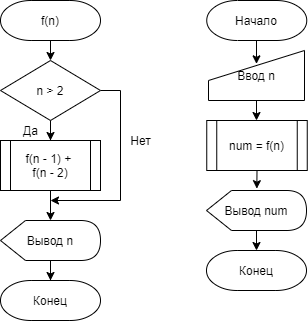

The diagram above was exported from draw.io. Its source (the exported page's mxGraphModel, read from the mxfile embedded in the PNG):
<mxGraphModel dx="660" dy="1147" grid="1" gridSize="10" guides="1" tooltips="1" connect="1" arrows="1" fold="1" page="1" pageScale="1" pageWidth="827" pageHeight="1169" math="0" shadow="0">
  <root>
    <mxCell id="0" />
    <mxCell id="1" parent="0" />
    <mxCell id="6PV-7OVaELTvnRH_8-n_-5" style="edgeStyle=orthogonalEdgeStyle;rounded=0;orthogonalLoop=1;jettySize=auto;html=1;entryX=0.5;entryY=0.267;entryDx=0;entryDy=0;entryPerimeter=0;" parent="1" target="CoYXiMkz86ybfGEqh3WG-3" edge="1">
      <mxGeometry relative="1" as="geometry">
        <mxPoint x="672.5" y="90" as="targetPoint" />
        <mxPoint x="672.5" y="70" as="sourcePoint" />
      </mxGeometry>
    </mxCell>
    <mxCell id="6PV-7OVaELTvnRH_8-n_-4" style="edgeStyle=orthogonalEdgeStyle;rounded=0;orthogonalLoop=1;jettySize=auto;html=1;exitX=0.5;exitY=1;exitDx=0;exitDy=0;" parent="1" edge="1">
      <mxGeometry relative="1" as="geometry">
        <mxPoint x="672.5" y="70" as="sourcePoint" />
        <mxPoint x="672.5" y="70" as="targetPoint" />
      </mxGeometry>
    </mxCell>
    <mxCell id="D0qT_cSiq-sqegrvNv3z-11" style="edgeStyle=orthogonalEdgeStyle;rounded=0;orthogonalLoop=1;jettySize=auto;html=1;exitX=0.5;exitY=1;exitDx=0;exitDy=0;entryX=0.503;entryY=-0.046;entryDx=0;entryDy=0;entryPerimeter=0;" edge="1" parent="1" source="6PV-7OVaELTvnRH_8-n_-13">
      <mxGeometry relative="1" as="geometry">
        <mxPoint x="670.3299999999999" y="218.15999999999997" as="targetPoint" />
      </mxGeometry>
    </mxCell>
    <mxCell id="6PV-7OVaELTvnRH_8-n_-13" value="num = f(n)" style="shape=process;whiteSpace=wrap;html=1;backgroundOutline=1;" parent="1" vertex="1">
      <mxGeometry x="620.25" y="150" width="100.5" height="50" as="geometry" />
    </mxCell>
    <mxCell id="D0qT_cSiq-sqegrvNv3z-6" style="edgeStyle=orthogonalEdgeStyle;rounded=0;orthogonalLoop=1;jettySize=auto;html=1;entryX=0.5;entryY=0;entryDx=0;entryDy=0;entryPerimeter=0;" edge="1" parent="1">
      <mxGeometry relative="1" as="geometry">
        <mxPoint x="670" y="260" as="sourcePoint" />
        <mxPoint x="670" y="280" as="targetPoint" />
      </mxGeometry>
    </mxCell>
    <mxCell id="D0qT_cSiq-sqegrvNv3z-10" style="edgeStyle=orthogonalEdgeStyle;rounded=0;orthogonalLoop=1;jettySize=auto;html=1;" edge="1" parent="1" source="CoYXiMkz86ybfGEqh3WG-3">
      <mxGeometry relative="1" as="geometry">
        <mxPoint x="670.25" y="150" as="targetPoint" />
      </mxGeometry>
    </mxCell>
    <mxCell id="CoYXiMkz86ybfGEqh3WG-3" value="Ввод n" style="shape=manualInput;whiteSpace=wrap;html=1;" parent="1" vertex="1">
      <mxGeometry x="622" y="80" width="96" height="50" as="geometry" />
    </mxCell>
    <mxCell id="D0qT_cSiq-sqegrvNv3z-14" style="edgeStyle=orthogonalEdgeStyle;rounded=0;orthogonalLoop=1;jettySize=auto;html=1;exitX=0.5;exitY=1;exitDx=0;exitDy=0;exitPerimeter=0;entryX=0.5;entryY=0;entryDx=0;entryDy=0;" edge="1" parent="1" source="D0qT_cSiq-sqegrvNv3z-12" target="D0qT_cSiq-sqegrvNv3z-13">
      <mxGeometry relative="1" as="geometry" />
    </mxCell>
    <mxCell id="D0qT_cSiq-sqegrvNv3z-12" value="f(n)" style="strokeWidth=1;html=1;shape=mxgraph.flowchart.terminator;whiteSpace=wrap;" vertex="1" parent="1">
      <mxGeometry x="414" y="30" width="100" height="40" as="geometry" />
    </mxCell>
    <mxCell id="D0qT_cSiq-sqegrvNv3z-15" style="edgeStyle=orthogonalEdgeStyle;rounded=0;orthogonalLoop=1;jettySize=auto;html=1;" edge="1" parent="1" source="D0qT_cSiq-sqegrvNv3z-13">
      <mxGeometry relative="1" as="geometry">
        <mxPoint x="464" y="170" as="targetPoint" />
      </mxGeometry>
    </mxCell>
    <mxCell id="D0qT_cSiq-sqegrvNv3z-17" style="edgeStyle=orthogonalEdgeStyle;rounded=0;orthogonalLoop=1;jettySize=auto;html=1;exitX=1;exitY=0.5;exitDx=0;exitDy=0;" edge="1" parent="1" source="D0qT_cSiq-sqegrvNv3z-13">
      <mxGeometry relative="1" as="geometry">
        <mxPoint x="464" y="230" as="targetPoint" />
        <Array as="points">
          <mxPoint x="534" y="120" />
          <mxPoint x="534" y="230" />
        </Array>
      </mxGeometry>
    </mxCell>
    <mxCell id="D0qT_cSiq-sqegrvNv3z-13" value="n &amp;gt; 2" style="rhombus;whiteSpace=wrap;html=1;strokeWidth=1;" vertex="1" parent="1">
      <mxGeometry x="414" y="90" width="100" height="60" as="geometry" />
    </mxCell>
    <mxCell id="D0qT_cSiq-sqegrvNv3z-16" value="Да" style="text;html=1;align=center;verticalAlign=middle;resizable=0;points=[];autosize=1;strokeColor=none;fillColor=none;" vertex="1" parent="1">
      <mxGeometry x="429" y="150" width="30" height="20" as="geometry" />
    </mxCell>
    <mxCell id="D0qT_cSiq-sqegrvNv3z-20" style="edgeStyle=orthogonalEdgeStyle;rounded=0;orthogonalLoop=1;jettySize=auto;html=1;exitX=0.5;exitY=1;exitDx=0;exitDy=0;" edge="1" parent="1" source="D0qT_cSiq-sqegrvNv3z-18">
      <mxGeometry relative="1" as="geometry">
        <mxPoint x="464" y="250" as="targetPoint" />
      </mxGeometry>
    </mxCell>
    <mxCell id="D0qT_cSiq-sqegrvNv3z-18" value="f(n - 1) + &lt;br&gt;f(n - 2)" style="shape=process;whiteSpace=wrap;html=1;backgroundOutline=1;strokeWidth=1;" vertex="1" parent="1">
      <mxGeometry x="414" y="170" width="100" height="50" as="geometry" />
    </mxCell>
    <mxCell id="D0qT_cSiq-sqegrvNv3z-24" style="edgeStyle=orthogonalEdgeStyle;rounded=0;orthogonalLoop=1;jettySize=auto;html=1;" edge="1" parent="1" source="D0qT_cSiq-sqegrvNv3z-22">
      <mxGeometry relative="1" as="geometry">
        <mxPoint x="464" y="310" as="targetPoint" />
      </mxGeometry>
    </mxCell>
    <mxCell id="D0qT_cSiq-sqegrvNv3z-22" value="Вывод n" style="shape=display;whiteSpace=wrap;html=1;strokeWidth=1;" vertex="1" parent="1">
      <mxGeometry x="414" y="250" width="100" height="40" as="geometry" />
    </mxCell>
    <mxCell id="D0qT_cSiq-sqegrvNv3z-23" value="Нет" style="text;html=1;align=center;verticalAlign=middle;resizable=0;points=[];autosize=1;strokeColor=none;fillColor=none;" vertex="1" parent="1">
      <mxGeometry x="534" y="160" width="40" height="20" as="geometry" />
    </mxCell>
    <mxCell id="D0qT_cSiq-sqegrvNv3z-25" value="Конец" style="strokeWidth=1;html=1;shape=mxgraph.flowchart.terminator;whiteSpace=wrap;" vertex="1" parent="1">
      <mxGeometry x="414" y="310" width="100" height="40" as="geometry" />
    </mxCell>
    <mxCell id="D0qT_cSiq-sqegrvNv3z-26" value="Начало" style="strokeWidth=1;html=1;shape=mxgraph.flowchart.terminator;whiteSpace=wrap;" vertex="1" parent="1">
      <mxGeometry x="620.25" y="30" width="100" height="40" as="geometry" />
    </mxCell>
    <mxCell id="D0qT_cSiq-sqegrvNv3z-27" value="Конец" style="strokeWidth=1;html=1;shape=mxgraph.flowchart.terminator;whiteSpace=wrap;" vertex="1" parent="1">
      <mxGeometry x="620" y="280" width="100" height="40" as="geometry" />
    </mxCell>
    <mxCell id="D0qT_cSiq-sqegrvNv3z-28" value="Вывод num" style="shape=display;whiteSpace=wrap;html=1;strokeWidth=1;" vertex="1" parent="1">
      <mxGeometry x="620" y="220" width="100" height="40" as="geometry" />
    </mxCell>
  </root>
</mxGraphModel>